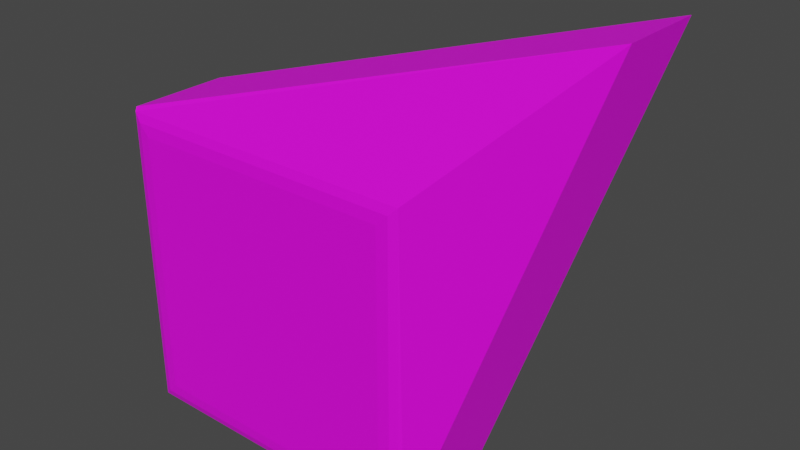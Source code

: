 # Source: monday_box.blend  (saved by Blender 2.80.75; exported with 4.5.12 LTS)
import bpy
from mathutils import Matrix  # noqa: F401  (used for matrix-valued properties, if any)

bpy.ops.wm.read_factory_settings(use_empty=True)
scene = bpy.context.scene
scene.name = 'Scene'

# ---- collections
col_collection = bpy.data.collections.new('Collection'); scene.collection.children.link(col_collection)

# ---- images (referenced by path relative to the original .blend; pixels are not part of the script)
import os
ASSET_DIR = os.environ.get("B2B_ASSET_DIR", "")  # directory of the original .blend (textures are referenced by path, not embedded)
HERE = os.path.dirname(os.path.abspath(__file__))  # packed textures are extracted next to this script under _unpacked/

def load_image(name, relpath, width, height, colorspace="sRGB"):
    """Load a texture the original file referenced (path relative to the .blend, or extracted next to this script)."""
    p = next((c for c in (os.path.join(HERE, relpath), os.path.join(ASSET_DIR, relpath)) if relpath and os.path.exists(c)), "")
    if p:
        img = bpy.data.images.load(p, check_existing=True)
        img.name = name
    else:  # same state as the original file: an image datablock whose file is absent (Cycles renders it pink)
        img = bpy.data.images.new(name, width, height)
        img.source = "FILE"
        img.filepath = "//" + (relpath or name)
    img.colorspace_settings.name = colorspace
    return img
img_monday_box_png = load_image('monday box.png', 'monday box.png', 1024, 1024, 'sRGB')

# ---- materials (node trees are filled in below, after node groups)
mat_monday_box = bpy.data.materials.new('monday box')
mat_monday_box.use_transparent_shadow = False

# ---- material node trees
mat_monday_box.use_nodes = True; mat_monday_box.node_tree.nodes.clear()
_N = mat_monday_box.node_tree.nodes; _L = mat_monday_box.node_tree.links
n0 = _N.new('ShaderNodeOutputMaterial'); n0.name = 'Material Output'; n0.location = (300, 300)
n1 = _N.new('ShaderNodeBsdfPrincipled'); n1.name = 'Principled BSDF'; n1.location = (10, 300)
n1.distribution = 'GGX'
n1.subsurface_method = 'BURLEY'
n1.inputs[3].default_value = 1.45
n1.inputs[27].default_value = (0.0, 0.0, 0.0, 1.0)
n1.inputs[28].default_value = 1.0
n2 = _N.new('ShaderNodeTexImage'); n2.name = 'Image Texture'; n2.location = (-280, 250)
n2.image = img_monday_box_png
_L.new(n1.outputs[0], n0.inputs[0])
_L.new(n2.outputs[0], n1.inputs[0])
n0.is_active_output = True

# ---- world
world_world = bpy.data.worlds.new('World'); scene.world = world_world
world_world.use_nodes = True; world_world.node_tree.nodes.clear()
_N = world_world.node_tree.nodes; _L = world_world.node_tree.links
n0 = _N.new('ShaderNodeOutputWorld'); n0.name = 'World Output'; n0.location = (300, 300)
n1 = _N.new('ShaderNodeBackground'); n1.name = 'Background'; n1.location = (10, 300)
n1.inputs[0].default_value = (0.05088, 0.05088, 0.05088, 1.0)
_L.new(n1.outputs[0], n0.inputs[0])
n0.is_active_output = True
world_world.color = (0.05088, 0.05088, 0.05088)
world_world.use_sun_shadow = False
world_world.sun_shadow_jitter_overblur = 0.0

# ---- meshes
me_cube_002 = bpy.data.meshes.new('Cube.002')
me_cube_002.from_pydata([(-0.7694, -1.0, -0.7694), (-0.7694, -1.0, 0.7694), (-1.0, 1.0, -1.0), (-1.0, 1.0, 1.0), (0.7694, -1.0, -0.7694), (0.7694, -1.0, 0.7694), (1.0, 1.0, -1.0), (1.511, 4.311, 1.612), (-1.0, -0.86, -1.0), (-0.86, -1.0, -0.86), (-0.9812, -0.93, -0.9812), (-0.93, -0.9812, -0.93), (-0.86, -1.0, 0.86), (-1.0, -0.86, 1.0), (-0.93, -0.9812, 0.93), (-0.9812, -0.93, 0.9812), (1.511, 2.451, 1.612), (0.86, -1.0, 0.86), (0.9812, -0.93, 0.9812), (0.93, -0.9812, 0.93), (0.86, -1.0, -0.86), (1.0, -0.86, -1.0), (0.93, -0.9812, -0.93), (0.9812, -0.93, -0.9812)], [], [(4, 0, 9, 20), (2, 3, 7, 6), (5, 4, 20, 17), (4, 5, 1, 0), (8, 13, 3, 2), (1, 5, 17, 12), (7, 3, 13, 16), (0, 1, 12, 9), (6, 7, 16, 21), (9, 12, 14, 11), (11, 14, 15, 10), (10, 15, 13, 8), (17, 20, 22, 19), (19, 22, 23, 18), (18, 23, 21, 16), (8, 21, 23, 10), (10, 23, 22, 11), (11, 22, 20, 9), (16, 13, 15, 18), (18, 15, 14, 19), (19, 14, 12, 17), (2, 6, 21, 8)])
_uv = me_cube_002.uv_layers.new(name='UVMap')
_uv.uv.foreach_set('vector', [0.3839, 0.9272, 0.6427, 0.9272, 0.6564, 0.9475, 0.3672, 0.9475, 0.3363, 0.5, 4.009e-08, 0.5, 0.0, 1.043e-07, 0.3363, 0.0, 0.3839, 0.5425, 0.3839, 0.9272, 0.3672, 0.9475, 0.3672, 0.5175, 0.6427, 0.5425, 0.6427, 0.9272, 0.3839, 0.9272, 0.3839, 0.5425, 0.9783, 0.0, 0.9783, 0.5, 0.6682, 0.5, 0.6682, 2.98e-08, 0.6427, 0.5425, 0.3839, 0.5425, 0.3672, 0.5175, 0.6564, 0.5175, 0.6682, 1.0, 0.6682, 0.5, 0.9783, 0.5, 0.9783, 1.0, 0.6427, 0.9272, 0.6427, 0.5425, 0.6564, 0.5175, 0.6564, 0.9475, 0.0, 1.0, 2.005e-08, 0.5, 0.3101, 0.5, 0.3101, 1.0, 0.6564, 0.9475, 0.6564, 0.5175, 0.6682, 0.5, 0.6682, 0.965, 1.0, 0.0175, 1.0, 0.4825, 0.9903, 0.4953, 0.9903, 0.004688, 0.9903, 0.004688, 0.9903, 0.4953, 0.9783, 0.5, 0.9783, 0.0, 0.3672, 0.5175, 0.3672, 0.9475, 0.3554, 0.965, 0.3554, 0.5, 0.3318, 0.5175, 0.3318, 0.9825, 0.3222, 0.9953, 0.3222, 0.5047, 0.3222, 0.5047, 0.3222, 0.9953, 0.3101, 1.0, 0.3101, 0.5, 0.6464, 0.5, 0.6464, 0.0, 0.6585, 0.004688, 0.6585, 0.4953, 0.6585, 0.4953, 0.6585, 0.004688, 0.6682, 0.0175, 0.6682, 0.4825, 0.6682, 0.965, 0.3554, 0.965, 0.3672, 0.9475, 0.6564, 0.9475, 0.9783, 1.0, 0.9783, 0.5, 0.9903, 0.5047, 0.9903, 0.9953, 0.9903, 0.9953, 0.9903, 0.5047, 1.0, 0.5175, 1.0, 0.9825, 0.3554, 0.5, 0.6682, 0.5, 0.6564, 0.5175, 0.3672, 0.5175, 0.3363, 0.5, 0.3363, 8.941e-08, 0.6464, 0.0, 0.6464, 0.5])
me_cube_002.materials.append(mat_monday_box)
me_cube_002.use_remesh_preserve_volume = False
me_cube_002.use_remesh_preserve_attributes = False
me_cube_002.use_mirror_vertex_groups = False
me_cube_002.update()

# ---- objects
ob_cube = bpy.data.objects.new('Cube', me_cube_002)

# ---- transforms, parenting, visibility, modifiers, constraints
ob_cube.location = (-6.618, -18.14, 1.858)
ob_cube.scale = (12.73, 4.361, 12.73)
ob_cube.lineart.crease_threshold = 0.0

# ---- collection membership
col_collection.objects.link(ob_cube)

# ---- scene / render settings (as saved in the file)
scene.frame_start = 1; scene.frame_end = 250; scene.frame_set(1)
scene.render.engine = 'BLENDER_EEVEE_NEXT'
scene.cycles.use_denoising = False
scene.cycles.samples = 128
scene.cycles.sampling_pattern = 'TABULATED_SOBOL'
scene.cycles.use_adaptive_sampling = False
scene.cycles.use_light_tree = False
scene.view_settings.view_transform = 'Filmic'
bpy.context.view_layer.update()

# ---- added for rendering (the .blend has no active camera and no usable light): camera, sun
cam_auto = bpy.data.cameras.new('AutoCamera')
cam_auto.lens = 50.0
cam_auto.sensor_width = 36.0
cam_auto.clip_end = 1000.0
ob_auto_camera = bpy.data.objects.new('AutoCamera', cam_auto)
scene.collection.objects.link(ob_auto_camera)
ob_auto_camera.location = (44.3837, -68.2269, 43.9523)
ob_auto_camera.rotation_euler = (1.09748, -7.21219e-08, 0.694738)
scene.camera = ob_auto_camera
light_auto_sun = bpy.data.lights.new('AutoSun', 'SUN')
light_auto_sun.energy = 3.0
light_auto_sun.angle = 0.0523599
ob_auto_sun = bpy.data.objects.new('AutoSun', light_auto_sun)
scene.collection.objects.link(ob_auto_sun)
ob_auto_sun.rotation_euler = (0.872665, 0.174533, 0.523599)
bpy.context.view_layer.update()

